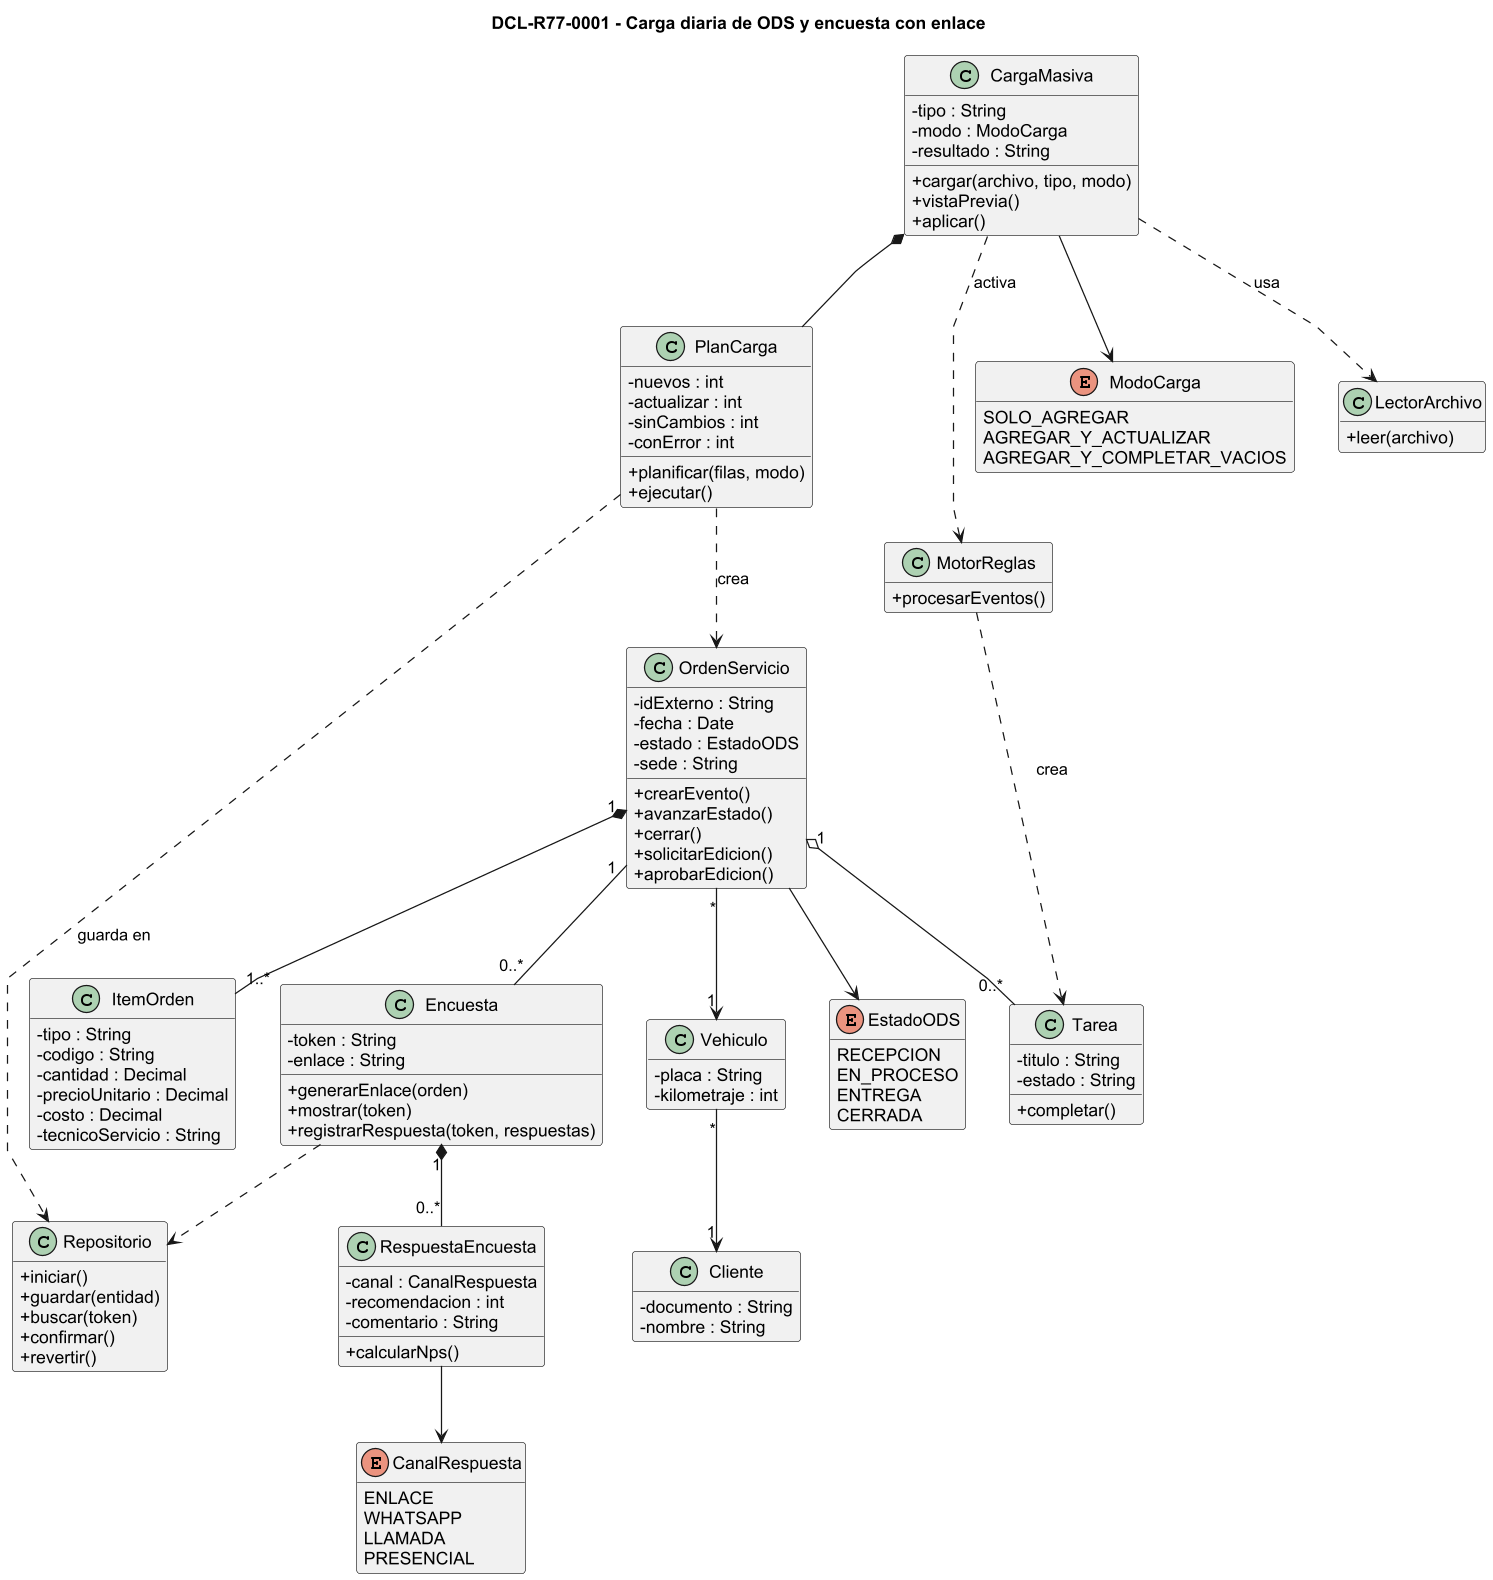

The diagram above was rendered by PlantUML. Its source (embedded in the PNG):
@startuml DCL-R77-0001
' DCL-R77-0001 - Carga diaria de ODS y encuesta con enlace (propuesta R7.7, NO validada por el profesor)
' Derivado de la delimitación del 19/10/2026. Reutiliza los nombres de DCL-R8-0001A (Importador -> CargaMasiva).
skinparam dpi 120
skinparam shadowing false
skinparam defaultFontName Arial
skinparam classAttributeIconSize 0
skinparam linetype polyline
skinparam nodesep 35
skinparam ranksep 55
hide empty members
title DCL-R77-0001 - Carga diaria de ODS y encuesta con enlace

enum EstadoODS {
  RECEPCION
  EN_PROCESO
  ENTREGA
  CERRADA
}
enum ModoCarga {
  SOLO_AGREGAR
  AGREGAR_Y_ACTUALIZAR
  AGREGAR_Y_COMPLETAR_VACIOS
}
enum CanalRespuesta {
  ENLACE
  WHATSAPP
  LLAMADA
  PRESENCIAL
}
class CargaMasiva {
  -tipo : String
  -modo : ModoCarga
  -resultado : String
  +cargar(archivo, tipo, modo)
  +vistaPrevia()
  +aplicar()
}
class LectorArchivo {
  +leer(archivo)
}
class PlanCarga {
  -nuevos : int
  -actualizar : int
  -sinCambios : int
  -conError : int
  +planificar(filas, modo)
  +ejecutar()
}
class OrdenServicio {
  -idExterno : String
  -fecha : Date
  -estado : EstadoODS
  -sede : String
  +crearEvento()
  +avanzarEstado()
  +cerrar()
  +solicitarEdicion()
  +aprobarEdicion()
}
class ItemOrden {
  -tipo : String
  -codigo : String
  -cantidad : Decimal
  -precioUnitario : Decimal
  -costo : Decimal
  -tecnicoServicio : String
}
class Vehiculo {
  -placa : String
  -kilometraje : int
}
class Cliente {
  -documento : String
  -nombre : String
}
class Tarea {
  -titulo : String
  -estado : String
  +completar()
}
class MotorReglas {
  +procesarEventos()
}
class Encuesta {
  -token : String
  -enlace : String
  +generarEnlace(orden)
  +mostrar(token)
  +registrarRespuesta(token, respuestas)
}
class RespuestaEncuesta {
  -canal : CanalRespuesta
  -recomendacion : int
  -comentario : String
  +calcularNps()
}
class Repositorio {
  +iniciar()
  +guardar(entidad)
  +buscar(token)
  +confirmar()
  +revertir()
}
CargaMasiva ..> LectorArchivo : usa
CargaMasiva *-- PlanCarga
PlanCarga ..> OrdenServicio : crea
PlanCarga ..> Repositorio : guarda en
OrdenServicio "1" *-- "1..*" ItemOrden
OrdenServicio "*" --> "1" Vehiculo
Vehiculo "*" --> "1" Cliente
OrdenServicio "1" o-- "0..*" Tarea
OrdenServicio --> EstadoODS
CargaMasiva --> ModoCarga
CargaMasiva ..> MotorReglas : activa
MotorReglas ..> Tarea : crea
OrdenServicio "1" -- "0..*" Encuesta
Encuesta "1" *-- "0..*" RespuestaEncuesta
RespuestaEncuesta --> CanalRespuesta
Encuesta ..> Repositorio
@enduml